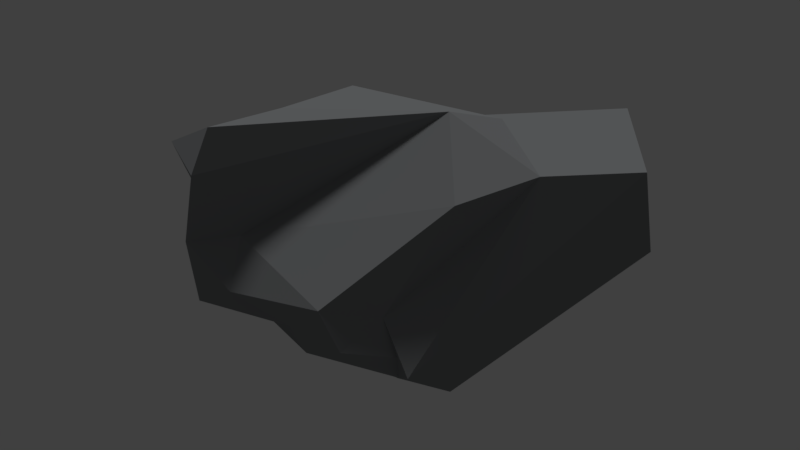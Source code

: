 # Source: decor_rock_6.blend  (saved by Blender 2.79.0; exported with 4.5.12 LTS)
import bpy
from mathutils import Matrix  # noqa: F401  (used for matrix-valued properties, if any)

bpy.ops.wm.read_factory_settings(use_empty=True)
scene = bpy.context.scene
scene.name = 'Scene'

# ---- collections
col_collection_1 = bpy.data.collections.new('Collection 1'); scene.collection.children.link(col_collection_1)

# ---- materials (node trees are filled in below, after node groups)
mat_material_001 = bpy.data.materials.new('Material.001')
mat_material_001.alpha_threshold = 0.0
mat_material_001.use_transparent_shadow = False
mat_material_001.diffuse_color = (0.2432, 0.2524, 0.2598, 1.0)
mat_material_001.roughness = 0.5

# ---- material node trees

# ---- world
world_world = bpy.data.worlds.new('World'); scene.world = world_world
world_world.color = (0.05088, 0.05088, 0.05088)
world_world.use_sun_shadow = False
world_world.sun_shadow_jitter_overblur = 0.0
world_world.cycles.sampling_method = 'MANUAL'

# ---- lights
light_sun = bpy.data.lights.new('Sun', 'SUN')
light_sun.transmission_factor = 0.0
light_sun.angle = 0.1993
light_sun.energy = 1.0
light_sun.shadow_buffer_clip_start = 0.5
light_sun.shadow_soft_size = 0.1
light_sun.shadow_cascade_max_distance = 1000.0

# ---- meshes
me_cube_001 = bpy.data.meshes.new('Cube.001')
me_cube_001.from_pydata([(-0.6877, -5.466, 3.974), (-6.315, -2.587, 0.3233), (6.773, -0.6469, 6.436), (-0.6591, -6.088, 2.301), (-3.79, -4.462, 4.186), (-2.454, 2.843, 4.751), (7.79, 4.874, 2.054), (-5.524, 1.641, 0.7304), (-3.857, -0.739, 4.218), (2.136, 6.968, -0.8482), (3.443, -5.608, 1.561), (-0.2909, -4.021, 0.2096), (-1.332, 3.907, -2.885), (-2.271, 1.433, 6.496), (5.781, 6.101, 6.265), (4.179, -3.866, 0.07509), (5.042, -4.448, 0.7378), (-4.158, -5.023, 5.999), (-0.7277, -6.367, 7.786), (4.477, 0.6777, 7.218), (-1.241, -2.378, -2.082), (-3.093, -2.669, -0.1973), (-2.193, -6.075, 1.393), (3.966, -0.9046, -2.16), (-4.27, 4.082, 2.851), (-3.305, 1.419, 5.642), (8.216, 3.093, 5.687), (-6.188, -1.213, 3.655), (-1.679, -2.547, 6.999), (4.172, -4.523, 2.539), (-2.33, -6.285, 3.547), (4.514, -2.012, 8.26), (-1.172, -6.754, 6.284), (3.042, -6.047, 3.037), (-3.718, -4.923, 2.43), (4.564, -4.353, 1.232), (5.957, -3.576, 6.359)], [], [(27, 1, 4), (5, 14, 9), (17, 27, 4), (2, 29, 16), (29, 36, 33), (29, 10, 35), (14, 19, 26), (36, 29, 2), (20, 23, 11), (11, 22, 21), (1, 34, 4), (10, 29, 33), (30, 22, 3), (33, 36, 0), (3, 33, 0), (21, 20, 11), (1, 7, 12), (1, 21, 34), (15, 16, 35), (31, 19, 28), (18, 31, 28), (20, 9, 23), (31, 18, 32), (13, 19, 5), (35, 10, 15), (1, 12, 20), (15, 10, 11), (9, 12, 24), (24, 7, 8), (8, 5, 24), (7, 27, 8), (20, 12, 9), (2, 19, 31), (10, 33, 3), (3, 22, 11), (6, 23, 9), (11, 23, 15), (9, 14, 6), (3, 11, 10), (27, 28, 8), (16, 6, 26), (4, 30, 32), (25, 28, 13), (28, 27, 17), (31, 0, 36), (16, 26, 2), (28, 17, 18), (34, 21, 22), (5, 19, 14), (1, 27, 7), (25, 8, 28), (5, 9, 24), (30, 0, 32), (31, 36, 2), (12, 7, 24), (23, 6, 16), (31, 32, 0), (26, 6, 14), (19, 13, 28), (26, 19, 2), (34, 30, 4), (34, 22, 30), (16, 15, 23), (25, 5, 8), (16, 29, 35), (30, 3, 0), (4, 32, 17), (13, 5, 25), (17, 32, 18), (1, 20, 21)])
me_cube_001.materials.append(mat_material_001)
me_cube_001.use_remesh_preserve_volume = False
me_cube_001.use_remesh_preserve_attributes = False
me_cube_001.use_mirror_vertex_groups = False
me_cube_001.update()

# ---- objects
ob_sun = bpy.data.objects.new('Sun', light_sun)
ob_cube = bpy.data.objects.new('Cube', me_cube_001)

# ---- transforms, parenting, visibility, modifiers, constraints
ob_sun.location = (0.01042, 17.23, 9.111)
ob_sun.lineart.crease_threshold = 0.0
ob_cube.location = (0.0, 0.0, 0.0)
ob_cube.lineart.crease_threshold = 0.0

# ---- collection membership
col_collection_1.objects.link(ob_sun)
col_collection_1.objects.link(ob_cube)

# ---- scene / render settings (as saved in the file)
scene.frame_start = 1; scene.frame_end = 250; scene.frame_set(0)
scene.render.engine = 'BLENDER_EEVEE_NEXT'
scene.render.resolution_percentage = 50
scene.render.dither_intensity = 0.0
scene.cycles.use_denoising = False
scene.cycles.samples = 128
scene.cycles.sampling_pattern = 'TABULATED_SOBOL'
scene.cycles.light_sampling_threshold = 0.0
scene.cycles.use_adaptive_sampling = False
scene.cycles.use_light_tree = False
scene.cycles.blur_glossy = 0.0
scene.cycles.sample_clamp_indirect = 0.0
scene.view_settings.view_transform = 'Standard'
bpy.context.view_layer.update()

# ---- added for rendering (the .blend has no active camera): camera
cam_auto = bpy.data.cameras.new('AutoCamera')
cam_auto.lens = 50.0
cam_auto.sensor_width = 36.0
cam_auto.clip_end = 1000.0
ob_auto_camera = bpy.data.objects.new('AutoCamera', cam_auto)
scene.collection.objects.link(ob_auto_camera)
ob_auto_camera.location = (22.1232, -25.3002, 19.6254)
ob_auto_camera.rotation_euler = (1.09748, -7.21219e-08, 0.694738)
scene.camera = ob_auto_camera
bpy.context.view_layer.update()
